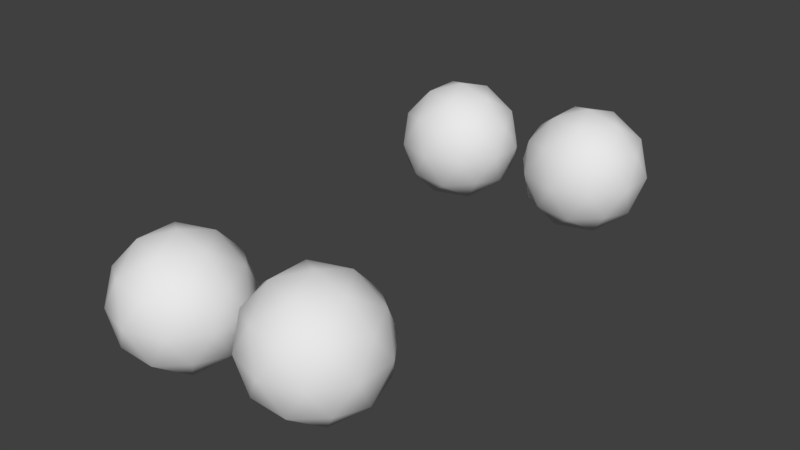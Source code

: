 # Source: charisma-joints.blend  (saved by Blender 2.77.0; exported with 4.5.12 LTS)
import bpy
from mathutils import Matrix  # noqa: F401  (used for matrix-valued properties, if any)

bpy.ops.wm.read_factory_settings(use_empty=True)
scene = bpy.context.scene
scene.name = 'Scene'

# ---- collections
col_collection_1 = bpy.data.collections.new('Collection 1'); scene.collection.children.link(col_collection_1)

# ---- world
world_world = bpy.data.worlds.new('World'); scene.world = world_world
world_world.color = (0.05088, 0.05088, 0.05088)
world_world.use_sun_shadow = False
world_world.sun_shadow_jitter_overblur = 0.0
world_world.cycles.sampling_method = 'MANUAL'

# ---- meshes
me_icosphere = bpy.data.meshes.new('Icosphere')
me_icosphere.from_pydata([(0.0665, -0.162, 0.09209), (0.1053, -0.1902, 0.1217), (0.05169, -0.2076, 0.1217), (0.01858, -0.162, 0.1217), (0.05169, -0.1165, 0.1217), (0.1053, -0.1339, 0.1217), (0.08131, -0.2076, 0.1696), (0.02774, -0.1902, 0.1696), (0.02774, -0.1339, 0.1696), (0.08131, -0.1165, 0.1696), (0.1144, -0.162, 0.1696), (0.0665, -0.162, 0.1992), (0.0578, -0.1888, 0.1001), (0.08929, -0.1786, 0.1001), (0.08058, -0.2054, 0.1175), (0.1121, -0.162, 0.1175), (0.08929, -0.1455, 0.1001), (0.03834, -0.162, 0.1001), (0.02963, -0.1888, 0.1175), (0.0578, -0.1353, 0.1001), (0.02963, -0.1353, 0.1175), (0.08058, -0.1187, 0.1175), (0.1175, -0.1786, 0.1457), (0.1175, -0.1455, 0.1457), (0.0665, -0.2156, 0.1457), (0.09799, -0.2054, 0.1457), (0.01555, -0.1786, 0.1457), (0.03501, -0.2054, 0.1457), (0.03501, -0.1187, 0.1457), (0.01555, -0.1455, 0.1457), (0.09799, -0.1187, 0.1457), (0.0665, -0.1085, 0.1457), (0.1034, -0.1888, 0.1738), (0.05242, -0.2054, 0.1738), (0.02093, -0.162, 0.1738), (0.05242, -0.1187, 0.1738), (0.1034, -0.1353, 0.1738), (0.0752, -0.1888, 0.1912), (0.09467, -0.162, 0.1912), (0.04372, -0.1786, 0.1912), (0.04372, -0.1455, 0.1912), (0.0752, -0.1353, 0.1912), (-0.05199, -0.1712, 0.08405), (-0.01323, -0.1994, 0.1137), (-0.0668, -0.2168, 0.1137), (-0.09991, -0.1712, 0.1137), (-0.0668, -0.1257, 0.1137), (-0.01323, -0.1431, 0.1137), (-0.03719, -0.2168, 0.1616), (-0.09076, -0.1994, 0.1616), (-0.09076, -0.1431, 0.1616), (-0.03719, -0.1257, 0.1616), (-0.004076, -0.1712, 0.1616), (-0.05199, -0.1712, 0.1912), (-0.0607, -0.198, 0.09205), (-0.02921, -0.1878, 0.09205), (-0.03791, -0.2146, 0.1095), (-0.006421, -0.1712, 0.1095), (-0.02921, -0.1547, 0.09205), (-0.08016, -0.1712, 0.09205), (-0.08886, -0.198, 0.1095), (-0.0607, -0.1445, 0.09205), (-0.08886, -0.1445, 0.1095), (-0.03791, -0.1279, 0.1095), (-0.001042, -0.1878, 0.1376), (-0.001042, -0.1547, 0.1376), (-0.05199, -0.2248, 0.1376), (-0.0205, -0.2146, 0.1376), (-0.1029, -0.1878, 0.1376), (-0.08348, -0.2146, 0.1376), (-0.08348, -0.1279, 0.1376), (-0.1029, -0.1547, 0.1376), (-0.0205, -0.1279, 0.1376), (-0.05199, -0.1177, 0.1376), (-0.01512, -0.198, 0.1658), (-0.06608, -0.2146, 0.1658), (-0.09757, -0.1712, 0.1658), (-0.06608, -0.1279, 0.1658), (-0.01512, -0.1445, 0.1658), (-0.04329, -0.198, 0.1832), (-0.02383, -0.1712, 0.1832), (-0.07478, -0.1878, 0.1832), (-0.07478, -0.1547, 0.1832), (-0.04329, -0.1445, 0.1832), (-0.07224, 0.1734, 0.08749), (-0.03347, 0.1453, 0.1171), (-0.08704, 0.1278, 0.1171), (-0.1202, 0.1734, 0.1171), (-0.08704, 0.219, 0.1171), (-0.03347, 0.2016, 0.1171), (-0.05743, 0.1278, 0.165), (-0.111, 0.1453, 0.165), (-0.111, 0.2016, 0.165), (-0.05743, 0.219, 0.165), (-0.02432, 0.1734, 0.165), (-0.07224, 0.1734, 0.1946), (-0.08094, 0.1466, 0.09549), (-0.04945, 0.1569, 0.09549), (-0.05815, 0.1301, 0.1129), (-0.02666, 0.1734, 0.1129), (-0.04945, 0.19, 0.09549), (-0.1004, 0.1734, 0.09549), (-0.1091, 0.1466, 0.1129), (-0.08094, 0.2002, 0.09549), (-0.1091, 0.2002, 0.1129), (-0.05815, 0.2168, 0.1129), (-0.02129, 0.1569, 0.1411), (-0.02129, 0.19, 0.1411), (-0.07224, 0.1198, 0.1411), (-0.04075, 0.1301, 0.1411), (-0.1232, 0.1569, 0.1411), (-0.1037, 0.1301, 0.1411), (-0.1037, 0.2168, 0.1411), (-0.1232, 0.19, 0.1411), (-0.04075, 0.2168, 0.1411), (-0.07224, 0.227, 0.1411), (-0.03537, 0.1466, 0.1692), (-0.08632, 0.1301, 0.1692), (-0.1178, 0.1734, 0.1692), (-0.08632, 0.2168, 0.1692), (-0.03537, 0.2002, 0.1692), (-0.06353, 0.1466, 0.1866), (-0.04407, 0.1734, 0.1866), (-0.09502, 0.1569, 0.1866), (-0.09502, 0.19, 0.1866), (-0.06353, 0.2002, 0.1866), (0.05477, 0.179, 0.09237), (0.09354, 0.1509, 0.122), (0.03996, 0.1335, 0.122), (0.006853, 0.179, 0.122), (0.03996, 0.2246, 0.122), (0.09354, 0.2072, 0.122), (0.06958, 0.1335, 0.1699), (0.016, 0.1509, 0.1699), (0.016, 0.2072, 0.1699), (0.06958, 0.2246, 0.1699), (0.1027, 0.179, 0.1699), (0.05477, 0.179, 0.1995), (0.04607, 0.1523, 0.1004), (0.07756, 0.1625, 0.1004), (0.06885, 0.1357, 0.1178), (0.1003, 0.179, 0.1178), (0.07756, 0.1956, 0.1004), (0.0266, 0.179, 0.1004), (0.0179, 0.1523, 0.1178), (0.04607, 0.2058, 0.1004), (0.0179, 0.2058, 0.1178), (0.06885, 0.2224, 0.1178), (0.1057, 0.1625, 0.1459), (0.1057, 0.1956, 0.1459), (0.05477, 0.1255, 0.1459), (0.08626, 0.1357, 0.1459), (0.003819, 0.1625, 0.1459), (0.02328, 0.1357, 0.1459), (0.02328, 0.2224, 0.1459), (0.003819, 0.1956, 0.1459), (0.08626, 0.2224, 0.1459), (0.05477, 0.2326, 0.1459), (0.09164, 0.1523, 0.1741), (0.04069, 0.1357, 0.1741), (0.009198, 0.179, 0.1741), (0.04069, 0.2224, 0.1741), (0.09164, 0.2058, 0.1741), (0.06347, 0.1523, 0.1915), (0.08294, 0.179, 0.1915), (0.03198, 0.1625, 0.1915), (0.03198, 0.1956, 0.1915), (0.06347, 0.2058, 0.1915)], [], [(0, 13, 12), (1, 13, 15), (0, 12, 17), (0, 17, 19), (0, 19, 16), (1, 15, 22), (2, 14, 24), (3, 18, 26), (4, 20, 28), (5, 21, 30), (1, 22, 25), (2, 24, 27), (3, 26, 29), (4, 28, 31), (5, 30, 23), (6, 32, 37), (7, 33, 39), (8, 34, 40), (9, 35, 41), (10, 36, 38), (38, 41, 11), (38, 36, 41), (36, 9, 41), (41, 40, 11), (41, 35, 40), (35, 8, 40), (40, 39, 11), (40, 34, 39), (34, 7, 39), (39, 37, 11), (39, 33, 37), (33, 6, 37), (37, 38, 11), (37, 32, 38), (32, 10, 38), (23, 36, 10), (23, 30, 36), (30, 9, 36), (31, 35, 9), (31, 28, 35), (28, 8, 35), (29, 34, 8), (29, 26, 34), (26, 7, 34), (27, 33, 7), (27, 24, 33), (24, 6, 33), (25, 32, 6), (25, 22, 32), (22, 10, 32), (30, 31, 9), (30, 21, 31), (21, 4, 31), (28, 29, 8), (28, 20, 29), (20, 3, 29), (26, 27, 7), (26, 18, 27), (18, 2, 27), (24, 25, 6), (24, 14, 25), (14, 1, 25), (22, 23, 10), (22, 15, 23), (15, 5, 23), (16, 21, 5), (16, 19, 21), (19, 4, 21), (19, 20, 4), (19, 17, 20), (17, 3, 20), (17, 18, 3), (17, 12, 18), (12, 2, 18), (15, 16, 5), (15, 13, 16), (13, 0, 16), (12, 14, 2), (12, 13, 14), (13, 1, 14), (42, 55, 54), (43, 55, 57), (42, 54, 59), (42, 59, 61), (42, 61, 58), (43, 57, 64), (44, 56, 66), (45, 60, 68), (46, 62, 70), (47, 63, 72), (43, 64, 67), (44, 66, 69), (45, 68, 71), (46, 70, 73), (47, 72, 65), (48, 74, 79), (49, 75, 81), (50, 76, 82), (51, 77, 83), (52, 78, 80), (80, 83, 53), (80, 78, 83), (78, 51, 83), (83, 82, 53), (83, 77, 82), (77, 50, 82), (82, 81, 53), (82, 76, 81), (76, 49, 81), (81, 79, 53), (81, 75, 79), (75, 48, 79), (79, 80, 53), (79, 74, 80), (74, 52, 80), (65, 78, 52), (65, 72, 78), (72, 51, 78), (73, 77, 51), (73, 70, 77), (70, 50, 77), (71, 76, 50), (71, 68, 76), (68, 49, 76), (69, 75, 49), (69, 66, 75), (66, 48, 75), (67, 74, 48), (67, 64, 74), (64, 52, 74), (72, 73, 51), (72, 63, 73), (63, 46, 73), (70, 71, 50), (70, 62, 71), (62, 45, 71), (68, 69, 49), (68, 60, 69), (60, 44, 69), (66, 67, 48), (66, 56, 67), (56, 43, 67), (64, 65, 52), (64, 57, 65), (57, 47, 65), (58, 63, 47), (58, 61, 63), (61, 46, 63), (61, 62, 46), (61, 59, 62), (59, 45, 62), (59, 60, 45), (59, 54, 60), (54, 44, 60), (57, 58, 47), (57, 55, 58), (55, 42, 58), (54, 56, 44), (54, 55, 56), (55, 43, 56), (84, 97, 96), (85, 97, 99), (84, 96, 101), (84, 101, 103), (84, 103, 100), (85, 99, 106), (86, 98, 108), (87, 102, 110), (88, 104, 112), (89, 105, 114), (85, 106, 109), (86, 108, 111), (87, 110, 113), (88, 112, 115), (89, 114, 107), (90, 116, 121), (91, 117, 123), (92, 118, 124), (93, 119, 125), (94, 120, 122), (122, 125, 95), (122, 120, 125), (120, 93, 125), (125, 124, 95), (125, 119, 124), (119, 92, 124), (124, 123, 95), (124, 118, 123), (118, 91, 123), (123, 121, 95), (123, 117, 121), (117, 90, 121), (121, 122, 95), (121, 116, 122), (116, 94, 122), (107, 120, 94), (107, 114, 120), (114, 93, 120), (115, 119, 93), (115, 112, 119), (112, 92, 119), (113, 118, 92), (113, 110, 118), (110, 91, 118), (111, 117, 91), (111, 108, 117), (108, 90, 117), (109, 116, 90), (109, 106, 116), (106, 94, 116), (114, 115, 93), (114, 105, 115), (105, 88, 115), (112, 113, 92), (112, 104, 113), (104, 87, 113), (110, 111, 91), (110, 102, 111), (102, 86, 111), (108, 109, 90), (108, 98, 109), (98, 85, 109), (106, 107, 94), (106, 99, 107), (99, 89, 107), (100, 105, 89), (100, 103, 105), (103, 88, 105), (103, 104, 88), (103, 101, 104), (101, 87, 104), (101, 102, 87), (101, 96, 102), (96, 86, 102), (99, 100, 89), (99, 97, 100), (97, 84, 100), (96, 98, 86), (96, 97, 98), (97, 85, 98), (126, 139, 138), (127, 139, 141), (126, 138, 143), (126, 143, 145), (126, 145, 142), (127, 141, 148), (128, 140, 150), (129, 144, 152), (130, 146, 154), (131, 147, 156), (127, 148, 151), (128, 150, 153), (129, 152, 155), (130, 154, 157), (131, 156, 149), (132, 158, 163), (133, 159, 165), (134, 160, 166), (135, 161, 167), (136, 162, 164), (164, 167, 137), (164, 162, 167), (162, 135, 167), (167, 166, 137), (167, 161, 166), (161, 134, 166), (166, 165, 137), (166, 160, 165), (160, 133, 165), (165, 163, 137), (165, 159, 163), (159, 132, 163), (163, 164, 137), (163, 158, 164), (158, 136, 164), (149, 162, 136), (149, 156, 162), (156, 135, 162), (157, 161, 135), (157, 154, 161), (154, 134, 161), (155, 160, 134), (155, 152, 160), (152, 133, 160), (153, 159, 133), (153, 150, 159), (150, 132, 159), (151, 158, 132), (151, 148, 158), (148, 136, 158), (156, 157, 135), (156, 147, 157), (147, 130, 157), (154, 155, 134), (154, 146, 155), (146, 129, 155), (152, 153, 133), (152, 144, 153), (144, 128, 153), (150, 151, 132), (150, 140, 151), (140, 127, 151), (148, 149, 136), (148, 141, 149), (141, 131, 149), (142, 147, 131), (142, 145, 147), (145, 130, 147), (145, 146, 130), (145, 143, 146), (143, 129, 146), (143, 144, 129), (143, 138, 144), (138, 128, 144), (141, 142, 131), (141, 139, 142), (139, 126, 142), (138, 140, 128), (138, 139, 140), (139, 127, 140)])
me_icosphere.polygons.foreach_set('use_smooth', [True] * 320)
_uv = me_icosphere.uv_layers.new(name='UVMap')
_uv.uv.foreach_set('vector', [0.5976, 0.8827, 0.5567, 0.873, 0.6233, 0.8581, 0.5138, 0.8809, 0.5567, 0.873, 0.5376, 0.9011, 0.5976, 0.8827, 0.6233, 0.8581, 0.634, 0.889, 0.5976, 0.8827, 0.634, 0.889, 0.6064, 0.9094, 0.5976, 0.8827, 0.6064, 0.9094, 0.5729, 0.902, 0.5138, 0.8809, 0.5376, 0.9011, 0.5036, 0.9072, 0.3855, 0.8588, 0.4887, 0.8556, 0.4319, 0.8766, 0.3302, 0.9039, 0.3443, 0.8785, 0.3603, 0.9072, 0.282, 0.9363, 0.3063, 0.9202, 0.3101, 0.9514, 0.5547, 0.9238, 0.5831, 0.9319, 0.5538, 0.9514, 0.5138, 0.8809, 0.5036, 0.9072, 0.4758, 0.8864, 0.3855, 0.8588, 0.4319, 0.8766, 0.3881, 0.8864, 0.3302, 0.9039, 0.3603, 0.9072, 0.3379, 0.9306, 0.282, 0.9363, 0.3101, 0.9514, 0.2663, 0.9612, 0.5547, 0.9238, 0.5538, 0.9514, 0.526, 0.9306, 0.4477, 0.9015, 0.472, 0.9176, 0.4407, 0.9284, 0.389, 0.914, 0.4174, 0.9059, 0.4073, 0.9358, 0.3482, 0.9569, 0.372, 0.9366, 0.391, 0.9648, 0.5512, 0.979, 0.6544, 0.9822, 0.4577, 0.9796, 0.4959, 0.9339, 0.51, 0.9592, 0.4683, 0.9488, 0.4683, 0.9488, 0.4577, 0.9796, 0.4319, 0.955, 0.4683, 0.9488, 0.51, 0.9592, 0.4577, 0.9796, 0.51, 0.9592, 0.5512, 0.979, 0.4577, 0.9796, 0.4577, 0.9796, 0.391, 0.9648, 0.4319, 0.955, 0.4577, 0.9796, 0.323, 0.9822, 0.391, 0.9648, 0.323, 0.9822, 0.3482, 0.9569, 0.391, 0.9648, 0.391, 0.9648, 0.4073, 0.9358, 0.4319, 0.955, 0.391, 0.9648, 0.372, 0.9366, 0.4073, 0.9358, 0.372, 0.9366, 0.389, 0.914, 0.4073, 0.9358, 0.4073, 0.9358, 0.4407, 0.9284, 0.4319, 0.955, 0.4073, 0.9358, 0.4174, 0.9059, 0.4407, 0.9284, 0.4174, 0.9059, 0.4477, 0.9015, 0.4407, 0.9284, 0.4407, 0.9284, 0.4683, 0.9488, 0.4319, 0.955, 0.4407, 0.9284, 0.472, 0.9176, 0.4683, 0.9488, 0.472, 0.9176, 0.4959, 0.9339, 0.4683, 0.9488, 0.526, 0.9306, 0.51, 0.9592, 0.4959, 0.9339, 0.526, 0.9306, 0.5538, 0.9514, 0.51, 0.9592, 0.5538, 0.9514, 0.5512, 0.979, 0.51, 0.9592, 0.5976, 0.9612, 0.6544, 0.9822, 0.5512, 0.979, 0.2663, 0.9612, 0.3101, 0.9514, 0.323, 0.9822, 0.3101, 0.9514, 0.3482, 0.9569, 0.323, 0.9822, 0.3379, 0.9306, 0.372, 0.9366, 0.3482, 0.9569, 0.3379, 0.9306, 0.3603, 0.9072, 0.372, 0.9366, 0.3603, 0.9072, 0.389, 0.914, 0.372, 0.9366, 0.3881, 0.8864, 0.4174, 0.9059, 0.389, 0.914, 0.3881, 0.8864, 0.4319, 0.8766, 0.4174, 0.9059, 0.4319, 0.8766, 0.4477, 0.9015, 0.4174, 0.9059, 0.4758, 0.8864, 0.472, 0.9176, 0.4477, 0.9015, 0.4758, 0.8864, 0.5036, 0.9072, 0.472, 0.9176, 0.5036, 0.9072, 0.4959, 0.9339, 0.472, 0.9176, 0.5538, 0.9514, 0.5976, 0.9612, 0.5512, 0.979, 0.5538, 0.9514, 0.5831, 0.9319, 0.5976, 0.9612, 0.5831, 0.9319, 0.6133, 0.9363, 0.5976, 0.9612, 0.3101, 0.9514, 0.3379, 0.9306, 0.3482, 0.9569, 0.3101, 0.9514, 0.3063, 0.9202, 0.3379, 0.9306, 0.3063, 0.9202, 0.3302, 0.9039, 0.3379, 0.9306, 0.3603, 0.9072, 0.3881, 0.8864, 0.389, 0.914, 0.3603, 0.9072, 0.3443, 0.8785, 0.3881, 0.8864, 0.3443, 0.8785, 0.3855, 0.8588, 0.3881, 0.8864, 0.4319, 0.8766, 0.4758, 0.8864, 0.4477, 0.9015, 0.4319, 0.8766, 0.4887, 0.8556, 0.4758, 0.8864, 0.4887, 0.8556, 0.5138, 0.8809, 0.4758, 0.8864, 0.5036, 0.9072, 0.526, 0.9306, 0.4959, 0.9339, 0.5036, 0.9072, 0.5376, 0.9011, 0.526, 0.9306, 0.5376, 0.9011, 0.5547, 0.9238, 0.526, 0.9306, 0.5729, 0.902, 0.5831, 0.9319, 0.5547, 0.9238, 0.5729, 0.902, 0.6064, 0.9094, 0.5831, 0.9319, 0.6064, 0.9094, 0.6133, 0.9363, 0.5831, 0.9319, 0.275, 0.9094, 0.3063, 0.9202, 0.282, 0.9363, 0.275, 0.9094, 0.3027, 0.889, 0.3063, 0.9202, 0.3027, 0.889, 0.3302, 0.9039, 0.3063, 0.9202, 0.3027, 0.889, 0.3443, 0.8785, 0.3302, 0.9039, 0.3027, 0.889, 0.292, 0.8581, 0.3443, 0.8785, 0.292, 0.8581, 0.3855, 0.8588, 0.3443, 0.8785, 0.5376, 0.9011, 0.5729, 0.902, 0.5547, 0.9238, 0.5376, 0.9011, 0.5567, 0.873, 0.5729, 0.902, 0.5567, 0.873, 0.5976, 0.8827, 0.5729, 0.902, 0.6233, 0.8581, 0.4887, 0.8556, 0.3855, 0.8588, 0.6233, 0.8581, 0.5567, 0.873, 0.4887, 0.8556, 0.5567, 0.873, 0.5138, 0.8809, 0.4887, 0.8556, 0.5976, 0.8827, 0.5567, 0.873, 0.6233, 0.8581, 0.5138, 0.8809, 0.5567, 0.873, 0.5376, 0.9011, 0.5976, 0.8827, 0.6233, 0.8581, 0.634, 0.889, 0.5976, 0.8827, 0.634, 0.889, 0.6064, 0.9094, 0.5976, 0.8827, 0.6064, 0.9094, 0.5729, 0.902, 0.5138, 0.8809, 0.5376, 0.9011, 0.5036, 0.9072, 0.3855, 0.8588, 0.4887, 0.8556, 0.4319, 0.8766, 0.3302, 0.9039, 0.3443, 0.8785, 0.3603, 0.9072, 0.282, 0.9363, 0.3063, 0.9202, 0.3101, 0.9514, 0.5547, 0.9238, 0.5831, 0.9319, 0.5538, 0.9514, 0.5138, 0.8809, 0.5036, 0.9072, 0.4758, 0.8864, 0.3855, 0.8588, 0.4319, 0.8766, 0.3881, 0.8864, 0.3302, 0.9039, 0.3603, 0.9072, 0.3379, 0.9306, 0.282, 0.9363, 0.3101, 0.9514, 0.2663, 0.9612, 0.5547, 0.9238, 0.5538, 0.9514, 0.526, 0.9306, 0.4477, 0.9015, 0.472, 0.9176, 0.4407, 0.9284, 0.389, 0.914, 0.4174, 0.9059, 0.4073, 0.9358, 0.3482, 0.9569, 0.372, 0.9366, 0.391, 0.9648, 0.5512, 0.979, 0.6544, 0.9822, 0.4577, 0.9796, 0.4959, 0.9339, 0.51, 0.9592, 0.4683, 0.9488, 0.4683, 0.9488, 0.4577, 0.9796, 0.4319, 0.955, 0.4683, 0.9488, 0.51, 0.9592, 0.4577, 0.9796, 0.51, 0.9592, 0.5512, 0.979, 0.4577, 0.9796, 0.4577, 0.9796, 0.391, 0.9648, 0.4319, 0.955, 0.4577, 0.9796, 0.323, 0.9822, 0.391, 0.9648, 0.323, 0.9822, 0.3482, 0.9569, 0.391, 0.9648, 0.391, 0.9648, 0.4073, 0.9358, 0.4319, 0.955, 0.391, 0.9648, 0.372, 0.9366, 0.4073, 0.9358, 0.372, 0.9366, 0.389, 0.914, 0.4073, 0.9358, 0.4073, 0.9358, 0.4407, 0.9284, 0.4319, 0.955, 0.4073, 0.9358, 0.4174, 0.9059, 0.4407, 0.9284, 0.4174, 0.9059, 0.4477, 0.9015, 0.4407, 0.9284, 0.4407, 0.9284, 0.4683, 0.9488, 0.4319, 0.955, 0.4407, 0.9284, 0.472, 0.9176, 0.4683, 0.9488, 0.472, 0.9176, 0.4959, 0.9339, 0.4683, 0.9488, 0.526, 0.9306, 0.51, 0.9592, 0.4959, 0.9339, 0.526, 0.9306, 0.5538, 0.9514, 0.51, 0.9592, 0.5538, 0.9514, 0.5512, 0.979, 0.51, 0.9592, 0.5976, 0.9612, 0.6544, 0.9822, 0.5512, 0.979, 0.2663, 0.9612, 0.3101, 0.9514, 0.323, 0.9822, 0.3101, 0.9514, 0.3482, 0.9569, 0.323, 0.9822, 0.3379, 0.9306, 0.372, 0.9366, 0.3482, 0.9569, 0.3379, 0.9306, 0.3603, 0.9072, 0.372, 0.9366, 0.3603, 0.9072, 0.389, 0.914, 0.372, 0.9366, 0.3881, 0.8864, 0.4174, 0.9059, 0.389, 0.914, 0.3881, 0.8864, 0.4319, 0.8766, 0.4174, 0.9059, 0.4319, 0.8766, 0.4477, 0.9015, 0.4174, 0.9059, 0.4758, 0.8864, 0.472, 0.9176, 0.4477, 0.9015, 0.4758, 0.8864, 0.5036, 0.9072, 0.472, 0.9176, 0.5036, 0.9072, 0.4959, 0.9339, 0.472, 0.9176, 0.5538, 0.9514, 0.5976, 0.9612, 0.5512, 0.979, 0.5538, 0.9514, 0.5831, 0.9319, 0.5976, 0.9612, 0.5831, 0.9319, 0.6133, 0.9363, 0.5976, 0.9612, 0.3101, 0.9514, 0.3379, 0.9306, 0.3482, 0.9569, 0.3101, 0.9514, 0.3063, 0.9202, 0.3379, 0.9306, 0.3063, 0.9202, 0.3302, 0.9039, 0.3379, 0.9306, 0.3603, 0.9072, 0.3881, 0.8864, 0.389, 0.914, 0.3603, 0.9072, 0.3443, 0.8785, 0.3881, 0.8864, 0.3443, 0.8785, 0.3855, 0.8588, 0.3881, 0.8864, 0.4319, 0.8766, 0.4758, 0.8864, 0.4477, 0.9015, 0.4319, 0.8766, 0.4887, 0.8556, 0.4758, 0.8864, 0.4887, 0.8556, 0.5138, 0.8809, 0.4758, 0.8864, 0.5036, 0.9072, 0.526, 0.9306, 0.4959, 0.9339, 0.5036, 0.9072, 0.5376, 0.9011, 0.526, 0.9306, 0.5376, 0.9011, 0.5547, 0.9238, 0.526, 0.9306, 0.5729, 0.902, 0.5831, 0.9319, 0.5547, 0.9238, 0.5729, 0.902, 0.6064, 0.9094, 0.5831, 0.9319, 0.6064, 0.9094, 0.6133, 0.9363, 0.5831, 0.9319, 0.275, 0.9094, 0.3063, 0.9202, 0.282, 0.9363, 0.275, 0.9094, 0.3027, 0.889, 0.3063, 0.9202, 0.3027, 0.889, 0.3302, 0.9039, 0.3063, 0.9202, 0.3027, 0.889, 0.3443, 0.8785, 0.3302, 0.9039, 0.3027, 0.889, 0.292, 0.8581, 0.3443, 0.8785, 0.292, 0.8581, 0.3855, 0.8588, 0.3443, 0.8785, 0.5376, 0.9011, 0.5729, 0.902, 0.5547, 0.9238, 0.5376, 0.9011, 0.5567, 0.873, 0.5729, 0.902, 0.5567, 0.873, 0.5976, 0.8827, 0.5729, 0.902, 0.6233, 0.8581, 0.4887, 0.8556, 0.3855, 0.8588, 0.6233, 0.8581, 0.5567, 0.873, 0.4887, 0.8556, 0.5567, 0.873, 0.5138, 0.8809, 0.4887, 0.8556, 0.5976, 0.8827, 0.5567, 0.873, 0.6233, 0.8581, 0.5138, 0.8809, 0.5567, 0.873, 0.5376, 0.9011, 0.5976, 0.8827, 0.6233, 0.8581, 0.634, 0.889, 0.5976, 0.8827, 0.634, 0.889, 0.6064, 0.9094, 0.5976, 0.8827, 0.6064, 0.9094, 0.5729, 0.902, 0.5138, 0.8809, 0.5376, 0.9011, 0.5036, 0.9072, 0.3855, 0.8588, 0.4887, 0.8556, 0.4319, 0.8766, 0.3302, 0.9039, 0.3443, 0.8785, 0.3603, 0.9072, 0.282, 0.9363, 0.3063, 0.9202, 0.3101, 0.9514, 0.5547, 0.9238, 0.5831, 0.9319, 0.5538, 0.9514, 0.5138, 0.8809, 0.5036, 0.9072, 0.4758, 0.8864, 0.3855, 0.8588, 0.4319, 0.8766, 0.3881, 0.8864, 0.3302, 0.9039, 0.3603, 0.9072, 0.3379, 0.9306, 0.282, 0.9363, 0.3101, 0.9514, 0.2663, 0.9612, 0.5547, 0.9238, 0.5538, 0.9514, 0.526, 0.9306, 0.4477, 0.9015, 0.472, 0.9176, 0.4407, 0.9284, 0.389, 0.914, 0.4174, 0.9059, 0.4073, 0.9358, 0.3482, 0.9569, 0.372, 0.9366, 0.391, 0.9648, 0.5512, 0.979, 0.6544, 0.9822, 0.4577, 0.9796, 0.4959, 0.9339, 0.51, 0.9592, 0.4683, 0.9488, 0.4683, 0.9488, 0.4577, 0.9796, 0.4319, 0.955, 0.4683, 0.9488, 0.51, 0.9592, 0.4577, 0.9796, 0.51, 0.9592, 0.5512, 0.979, 0.4577, 0.9796, 0.4577, 0.9796, 0.391, 0.9648, 0.4319, 0.955, 0.4577, 0.9796, 0.323, 0.9822, 0.391, 0.9648, 0.323, 0.9822, 0.3482, 0.9569, 0.391, 0.9648, 0.391, 0.9648, 0.4073, 0.9358, 0.4319, 0.955, 0.391, 0.9648, 0.372, 0.9366, 0.4073, 0.9358, 0.372, 0.9366, 0.389, 0.914, 0.4073, 0.9358, 0.4073, 0.9358, 0.4407, 0.9284, 0.4319, 0.955, 0.4073, 0.9358, 0.4174, 0.9059, 0.4407, 0.9284, 0.4174, 0.9059, 0.4477, 0.9015, 0.4407, 0.9284, 0.4407, 0.9284, 0.4683, 0.9488, 0.4319, 0.955, 0.4407, 0.9284, 0.472, 0.9176, 0.4683, 0.9488, 0.472, 0.9176, 0.4959, 0.9339, 0.4683, 0.9488, 0.526, 0.9306, 0.51, 0.9592, 0.4959, 0.9339, 0.526, 0.9306, 0.5538, 0.9514, 0.51, 0.9592, 0.5538, 0.9514, 0.5512, 0.979, 0.51, 0.9592, 0.5976, 0.9612, 0.6544, 0.9822, 0.5512, 0.979, 0.2663, 0.9612, 0.3101, 0.9514, 0.323, 0.9822, 0.3101, 0.9514, 0.3482, 0.9569, 0.323, 0.9822, 0.3379, 0.9306, 0.372, 0.9366, 0.3482, 0.9569, 0.3379, 0.9306, 0.3603, 0.9072, 0.372, 0.9366, 0.3603, 0.9072, 0.389, 0.914, 0.372, 0.9366, 0.3881, 0.8864, 0.4174, 0.9059, 0.389, 0.914, 0.3881, 0.8864, 0.4319, 0.8766, 0.4174, 0.9059, 0.4319, 0.8766, 0.4477, 0.9015, 0.4174, 0.9059, 0.4758, 0.8864, 0.472, 0.9176, 0.4477, 0.9015, 0.4758, 0.8864, 0.5036, 0.9072, 0.472, 0.9176, 0.5036, 0.9072, 0.4959, 0.9339, 0.472, 0.9176, 0.5538, 0.9514, 0.5976, 0.9612, 0.5512, 0.979, 0.5538, 0.9514, 0.5831, 0.9319, 0.5976, 0.9612, 0.5831, 0.9319, 0.6133, 0.9363, 0.5976, 0.9612, 0.3101, 0.9514, 0.3379, 0.9306, 0.3482, 0.9569, 0.3101, 0.9514, 0.3063, 0.9202, 0.3379, 0.9306, 0.3063, 0.9202, 0.3302, 0.9039, 0.3379, 0.9306, 0.3603, 0.9072, 0.3881, 0.8864, 0.389, 0.914, 0.3603, 0.9072, 0.3443, 0.8785, 0.3881, 0.8864, 0.3443, 0.8785, 0.3855, 0.8588, 0.3881, 0.8864, 0.4319, 0.8766, 0.4758, 0.8864, 0.4477, 0.9015, 0.4319, 0.8766, 0.4887, 0.8556, 0.4758, 0.8864, 0.4887, 0.8556, 0.5138, 0.8809, 0.4758, 0.8864, 0.5036, 0.9072, 0.526, 0.9306, 0.4959, 0.9339, 0.5036, 0.9072, 0.5376, 0.9011, 0.526, 0.9306, 0.5376, 0.9011, 0.5547, 0.9238, 0.526, 0.9306, 0.5729, 0.902, 0.5831, 0.9319, 0.5547, 0.9238, 0.5729, 0.902, 0.6064, 0.9094, 0.5831, 0.9319, 0.6064, 0.9094, 0.6133, 0.9363, 0.5831, 0.9319, 0.275, 0.9094, 0.3063, 0.9202, 0.282, 0.9363, 0.275, 0.9094, 0.3027, 0.889, 0.3063, 0.9202, 0.3027, 0.889, 0.3302, 0.9039, 0.3063, 0.9202, 0.3027, 0.889, 0.3443, 0.8785, 0.3302, 0.9039, 0.3027, 0.889, 0.292, 0.8581, 0.3443, 0.8785, 0.292, 0.8581, 0.3855, 0.8588, 0.3443, 0.8785, 0.5376, 0.9011, 0.5729, 0.902, 0.5547, 0.9238, 0.5376, 0.9011, 0.5567, 0.873, 0.5729, 0.902, 0.5567, 0.873, 0.5976, 0.8827, 0.5729, 0.902, 0.6233, 0.8581, 0.4887, 0.8556, 0.3855, 0.8588, 0.6233, 0.8581, 0.5567, 0.873, 0.4887, 0.8556, 0.5567, 0.873, 0.5138, 0.8809, 0.4887, 0.8556, 0.5976, 0.8827, 0.5567, 0.873, 0.6233, 0.8581, 0.5138, 0.8809, 0.5567, 0.873, 0.5376, 0.9011, 0.5976, 0.8827, 0.6233, 0.8581, 0.634, 0.889, 0.5976, 0.8827, 0.634, 0.889, 0.6064, 0.9094, 0.5976, 0.8827, 0.6064, 0.9094, 0.5729, 0.902, 0.5138, 0.8809, 0.5376, 0.9011, 0.5036, 0.9072, 0.3855, 0.8588, 0.4887, 0.8556, 0.4319, 0.8766, 0.3302, 0.9039, 0.3443, 0.8785, 0.3603, 0.9072, 0.282, 0.9363, 0.3063, 0.9202, 0.3101, 0.9514, 0.5547, 0.9238, 0.5831, 0.9319, 0.5538, 0.9514, 0.5138, 0.8809, 0.5036, 0.9072, 0.4758, 0.8864, 0.3855, 0.8588, 0.4319, 0.8766, 0.3881, 0.8864, 0.3302, 0.9039, 0.3603, 0.9072, 0.3379, 0.9306, 0.282, 0.9363, 0.3101, 0.9514, 0.2663, 0.9612, 0.5547, 0.9238, 0.5538, 0.9514, 0.526, 0.9306, 0.4477, 0.9015, 0.472, 0.9176, 0.4407, 0.9284, 0.389, 0.914, 0.4174, 0.9059, 0.4073, 0.9358, 0.3482, 0.9569, 0.372, 0.9366, 0.391, 0.9648, 0.5512, 0.979, 0.6544, 0.9822, 0.4577, 0.9796, 0.4959, 0.9339, 0.51, 0.9592, 0.4683, 0.9488, 0.4683, 0.9488, 0.4577, 0.9796, 0.4319, 0.955, 0.4683, 0.9488, 0.51, 0.9592, 0.4577, 0.9796, 0.51, 0.9592, 0.5512, 0.979, 0.4577, 0.9796, 0.4577, 0.9796, 0.391, 0.9648, 0.4319, 0.955, 0.4577, 0.9796, 0.323, 0.9822, 0.391, 0.9648, 0.323, 0.9822, 0.3482, 0.9569, 0.391, 0.9648, 0.391, 0.9648, 0.4073, 0.9358, 0.4319, 0.955, 0.391, 0.9648, 0.372, 0.9366, 0.4073, 0.9358, 0.372, 0.9366, 0.389, 0.914, 0.4073, 0.9358, 0.4073, 0.9358, 0.4407, 0.9284, 0.4319, 0.955, 0.4073, 0.9358, 0.4174, 0.9059, 0.4407, 0.9284, 0.4174, 0.9059, 0.4477, 0.9015, 0.4407, 0.9284, 0.4407, 0.9284, 0.4683, 0.9488, 0.4319, 0.955, 0.4407, 0.9284, 0.472, 0.9176, 0.4683, 0.9488, 0.472, 0.9176, 0.4959, 0.9339, 0.4683, 0.9488, 0.526, 0.9306, 0.51, 0.9592, 0.4959, 0.9339, 0.526, 0.9306, 0.5538, 0.9514, 0.51, 0.9592, 0.5538, 0.9514, 0.5512, 0.979, 0.51, 0.9592, 0.5976, 0.9612, 0.6544, 0.9822, 0.5512, 0.979, 0.2663, 0.9612, 0.3101, 0.9514, 0.323, 0.9822, 0.3101, 0.9514, 0.3482, 0.9569, 0.323, 0.9822, 0.3379, 0.9306, 0.372, 0.9366, 0.3482, 0.9569, 0.3379, 0.9306, 0.3603, 0.9072, 0.372, 0.9366, 0.3603, 0.9072, 0.389, 0.914, 0.372, 0.9366, 0.3881, 0.8864, 0.4174, 0.9059, 0.389, 0.914, 0.3881, 0.8864, 0.4319, 0.8766, 0.4174, 0.9059, 0.4319, 0.8766, 0.4477, 0.9015, 0.4174, 0.9059, 0.4758, 0.8864, 0.472, 0.9176, 0.4477, 0.9015, 0.4758, 0.8864, 0.5036, 0.9072, 0.472, 0.9176, 0.5036, 0.9072, 0.4959, 0.9339, 0.472, 0.9176, 0.5538, 0.9514, 0.5976, 0.9612, 0.5512, 0.979, 0.5538, 0.9514, 0.5831, 0.9319, 0.5976, 0.9612, 0.5831, 0.9319, 0.6133, 0.9363, 0.5976, 0.9612, 0.3101, 0.9514, 0.3379, 0.9306, 0.3482, 0.9569, 0.3101, 0.9514, 0.3063, 0.9202, 0.3379, 0.9306, 0.3063, 0.9202, 0.3302, 0.9039, 0.3379, 0.9306, 0.3603, 0.9072, 0.3881, 0.8864, 0.389, 0.914, 0.3603, 0.9072, 0.3443, 0.8785, 0.3881, 0.8864, 0.3443, 0.8785, 0.3855, 0.8588, 0.3881, 0.8864, 0.4319, 0.8766, 0.4758, 0.8864, 0.4477, 0.9015, 0.4319, 0.8766, 0.4887, 0.8556, 0.4758, 0.8864, 0.4887, 0.8556, 0.5138, 0.8809, 0.4758, 0.8864, 0.5036, 0.9072, 0.526, 0.9306, 0.4959, 0.9339, 0.5036, 0.9072, 0.5376, 0.9011, 0.526, 0.9306, 0.5376, 0.9011, 0.5547, 0.9238, 0.526, 0.9306, 0.5729, 0.902, 0.5831, 0.9319, 0.5547, 0.9238, 0.5729, 0.902, 0.6064, 0.9094, 0.5831, 0.9319, 0.6064, 0.9094, 0.6133, 0.9363, 0.5831, 0.9319, 0.275, 0.9094, 0.3063, 0.9202, 0.282, 0.9363, 0.275, 0.9094, 0.3027, 0.889, 0.3063, 0.9202, 0.3027, 0.889, 0.3302, 0.9039, 0.3063, 0.9202, 0.3027, 0.889, 0.3443, 0.8785, 0.3302, 0.9039, 0.3027, 0.889, 0.292, 0.8581, 0.3443, 0.8785, 0.292, 0.8581, 0.3855, 0.8588, 0.3443, 0.8785, 0.5376, 0.9011, 0.5729, 0.902, 0.5547, 0.9238, 0.5376, 0.9011, 0.5567, 0.873, 0.5729, 0.902, 0.5567, 0.873, 0.5976, 0.8827, 0.5729, 0.902, 0.6233, 0.8581, 0.4887, 0.8556, 0.3855, 0.8588, 0.6233, 0.8581, 0.5567, 0.873, 0.4887, 0.8556, 0.5567, 0.873, 0.5138, 0.8809, 0.4887, 0.8556])
me_icosphere.use_remesh_preserve_volume = False
me_icosphere.use_remesh_preserve_attributes = False
me_icosphere.use_mirror_vertex_groups = False
me_icosphere.update()

# ---- objects
ob_icosphere = bpy.data.objects.new('Icosphere', me_icosphere)

# ---- transforms, parenting, visibility, modifiers, constraints
ob_icosphere.location = (0.0, 0.0, 0.0)
ob_icosphere.lineart.crease_threshold = 0.0

# ---- collection membership
col_collection_1.objects.link(ob_icosphere)

# ---- scene / render settings (as saved in the file)
scene.frame_start = 1; scene.frame_end = 20; scene.frame_set(1)
scene.render.engine = 'BLENDER_EEVEE_NEXT'
scene.render.resolution_percentage = 50
scene.render.dither_intensity = 0.0
scene.cycles.use_denoising = False
scene.cycles.samples = 128
scene.cycles.sampling_pattern = 'TABULATED_SOBOL'
scene.cycles.light_sampling_threshold = 0.0
scene.cycles.use_adaptive_sampling = False
scene.cycles.use_light_tree = False
scene.cycles.blur_glossy = 0.0
scene.cycles.sample_clamp_indirect = 0.0
scene.view_settings.view_transform = 'Standard'
bpy.context.view_layer.update()

# ---- added for rendering (the .blend has no active camera and no usable light): camera, sun
cam_auto = bpy.data.cameras.new('AutoCamera')
cam_auto.lens = 50.0
cam_auto.sensor_width = 36.0
cam_auto.clip_end = 1000.0
ob_auto_camera = bpy.data.objects.new('AutoCamera', cam_auto)
scene.collection.objects.link(ob_auto_camera)
ob_auto_camera.location = (0.487136, -0.584102, 0.533785)
ob_auto_camera.rotation_euler = (1.09748, -7.21219e-08, 0.694738)
scene.camera = ob_auto_camera
light_auto_sun = bpy.data.lights.new('AutoSun', 'SUN')
light_auto_sun.energy = 3.0
light_auto_sun.angle = 0.0523599
ob_auto_sun = bpy.data.objects.new('AutoSun', light_auto_sun)
scene.collection.objects.link(ob_auto_sun)
ob_auto_sun.rotation_euler = (0.872665, 0.174533, 0.523599)
bpy.context.view_layer.update()
